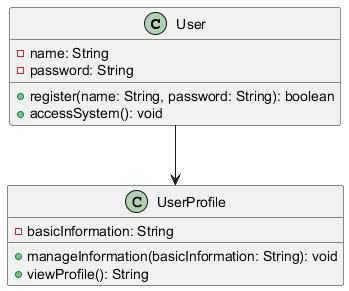

The diagram above was rendered by PlantUML. Its source (embedded in the PNG):
@startuml
class User {
    - name: String
    - password: String
    + register(name: String, password: String): boolean
    + accessSystem(): void
}

class UserProfile {
    - basicInformation: String
    + manageInformation(basicInformation: String): void
    + viewProfile(): String
}

User --> UserProfile
@enduml